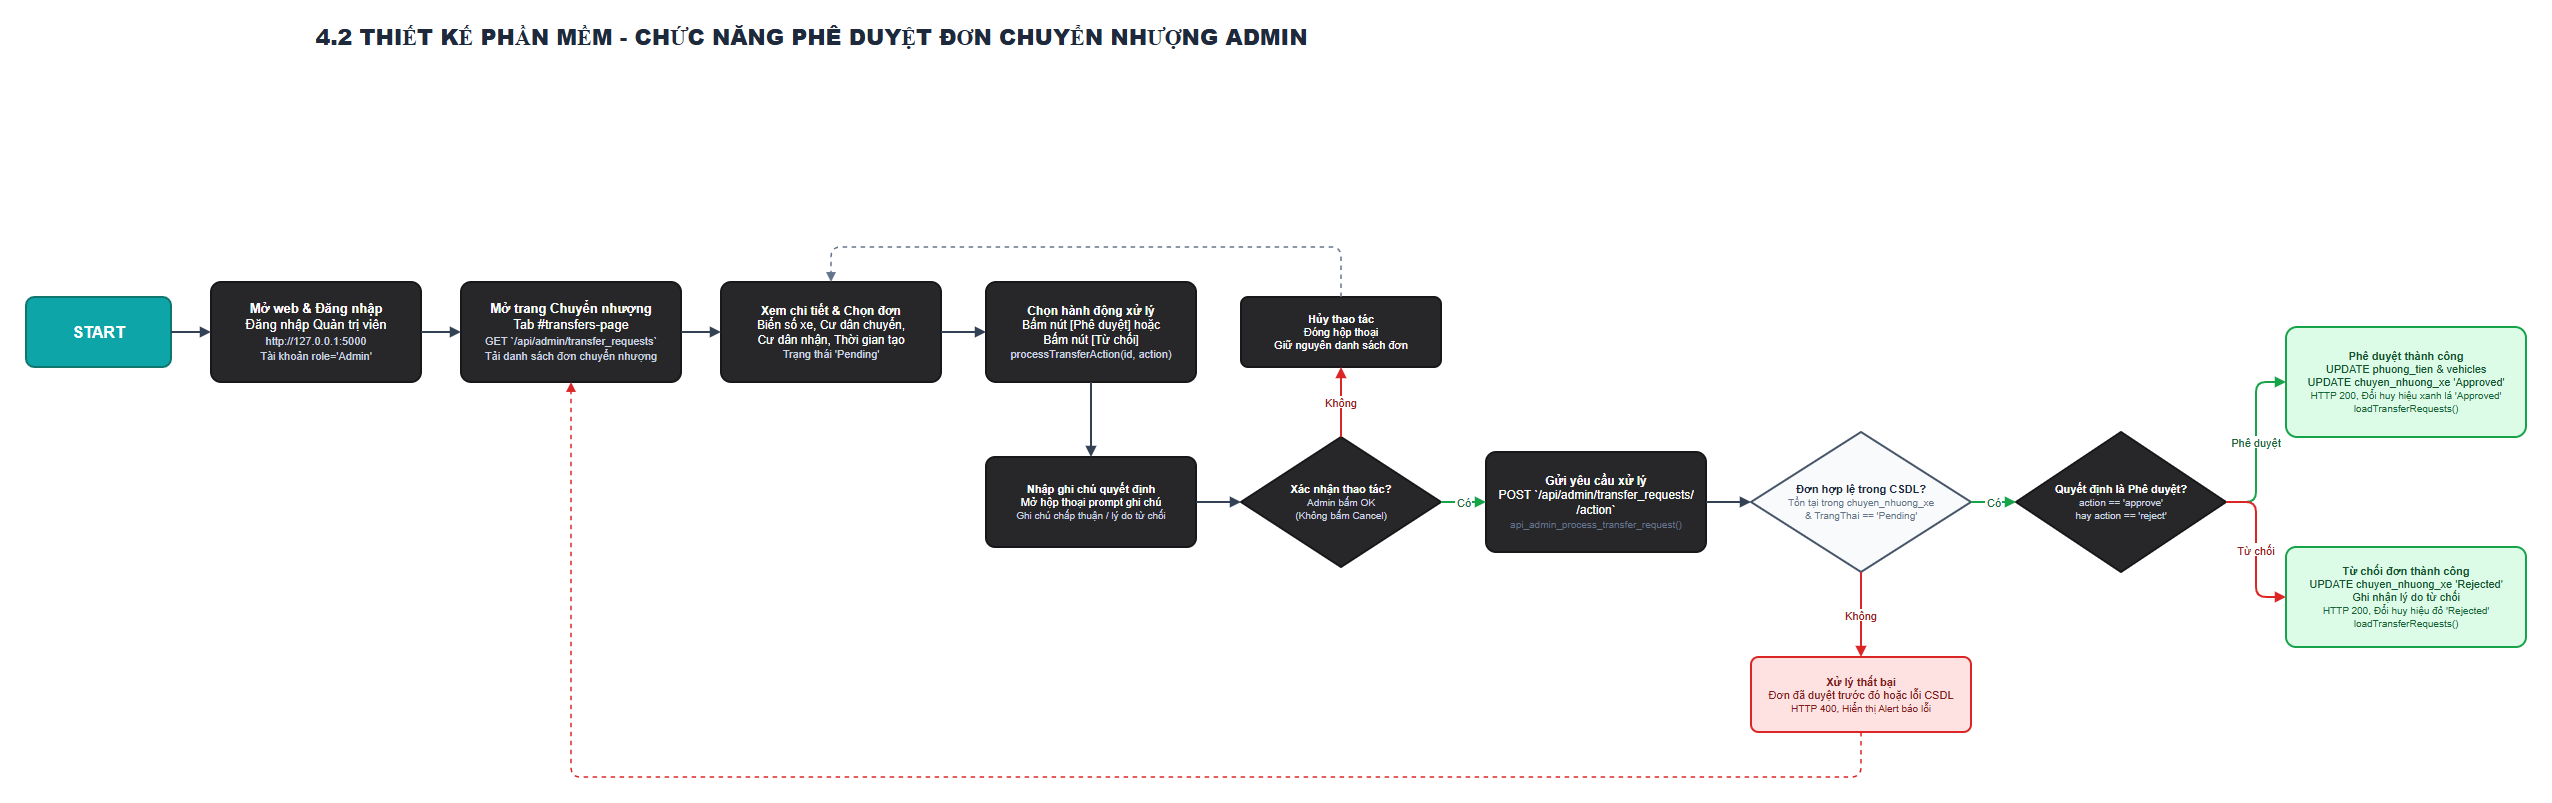

The diagram above was exported from draw.io. Its source (the exported page's mxGraphModel, read from the mxfile embedded in the PNG):
<mxGraphModel dx="1776" dy="909" grid="1" gridSize="10" guides="1" tooltips="1" connect="1" arrows="1" fold="1" page="1" pageScale="1" pageWidth="2600" pageHeight="900" math="0" shadow="0">
  <root>
    <mxCell id="0" />
    <mxCell id="1" parent="0" />
    <mxCell id="title" parent="1" style="text;html=1;strokeColor=none;fillColor=none;align=center;verticalAlign=middle;fontSize=22;fontColor=#1E293B;fontStyle=1;" value="&lt;b&gt;4.2 THIẾT KẾ PHẦN MỀM - CHỨC NĂNG PHÊ DUYỆT ĐƠN CHUYỂN NHƯỢNG ADMIN&lt;/b&gt;" vertex="1">
      <mxGeometry height="50" width="950" x="350" y="25" as="geometry" />
    </mxCell>
    <mxCell id="start" parent="1" style="rounded=1;whiteSpace=wrap;html=1;fillColor=#0EA5A8;strokeColor=#0F766E;strokeWidth=2;fontSize=16;fontColor=#FFFFFF;arcSize=12;" value="&lt;b&gt;START&lt;/b&gt;" vertex="1">
      <mxGeometry height="70" width="145" x="40" y="310" as="geometry" />
    </mxCell>
    <mxCell id="web" parent="1" style="rounded=1;whiteSpace=wrap;html=1;fillColor=#27272A;strokeColor=#18181B;strokeWidth=2;fontSize=13;fontColor=#FFFFFF;arcSize=10;" value="&lt;b&gt;Mở web &amp; Đăng nhập&lt;/b&gt;&lt;br/&gt;Đăng nhập Quản trị viên&lt;br/&gt;&lt;font color='#CBD5E1' style='font-size: 11px'&gt;http://127.0.0.1:5000&lt;br/&gt;Tài khoản role='Admin'&lt;/font&gt;" vertex="1">
      <mxGeometry height="100" width="210" x="225" y="295" as="geometry" />
    </mxCell>
    <mxCell id="transfers-page" parent="1" style="rounded=1;whiteSpace=wrap;html=1;fillColor=#27272A;strokeColor=#18181B;strokeWidth=2;fontSize=13;fontColor=#FFFFFF;arcSize=10;" value="&lt;b&gt;Mở trang Chuyển nhượng&lt;/b&gt;&lt;br/&gt;Tab #transfers-page&lt;br/&gt;&lt;font color='#CBD5E1' style='font-size: 11px'&gt;GET `/api/admin/transfer_requests`&lt;br/&gt;Tải danh sách đơn chuyển nhượng&lt;/font&gt;" vertex="1">
      <mxGeometry height="100" width="220" x="475" y="295" as="geometry" />
    </mxCell>
    <mxCell id="select-request" parent="1" style="rounded=1;whiteSpace=wrap;html=1;fillColor=#27272A;strokeColor=#18181B;strokeWidth=2;fontSize=12;fontColor=#FFFFFF;arcSize=10;" value="&lt;b&gt;Xem chi tiết &amp; Chọn đơn&lt;/b&gt;&lt;br/&gt;Biển số xe, Cư dân chuyển,&lt;br/&gt;Cư dân nhận, Thời gian tạo&lt;br/&gt;&lt;font color='#CBD5E1' style='font-size: 11px'&gt;Trạng thái 'Pending'&lt;/font&gt;" vertex="1">
      <mxGeometry height="100" width="220" x="735" y="295" as="geometry" />
    </mxCell>
    <mxCell id="choose-action" parent="1" style="rounded=1;whiteSpace=wrap;html=1;fillColor=#27272A;strokeColor=#18181B;strokeWidth=2;fontSize=12;fontColor=#FFFFFF;arcSize=10;" value="&lt;b&gt;Chọn hành động xử lý&lt;/b&gt;&lt;br/&gt;Bấm nút [Phê duyệt] hoặc&lt;br/&gt;Bấm nút [Từ chối]&lt;br/&gt;&lt;font color='#CBD5E1' style='font-size: 11px'&gt;processTransferAction(id, action)&lt;/font&gt;" vertex="1">
      <mxGeometry height="100" width="210" x="1000" y="295" as="geometry" />
    </mxCell>
    <mxCell id="prompt-note" parent="1" style="rounded=1;whiteSpace=wrap;html=1;fillColor=#27272A;strokeColor=#18181B;strokeWidth=2;fontSize=11;fontColor=#FFFFFF;arcSize=10;" value="&lt;b&gt;Nhập ghi chú quyết định&lt;/b&gt;&lt;br/&gt;Mở hộp thoại prompt ghi chú&lt;br/&gt;&lt;font color='#CBD5E1' style='font-size: 10px'&gt;Ghi chú chấp thuận / lý do từ chối&lt;/font&gt;" vertex="1">
      <mxGeometry height="90" width="210" x="1000" y="470" as="geometry" />
    </mxCell>
    <mxCell id="confirm-check" parent="1" style="rhombus;whiteSpace=wrap;html=1;fillColor=#27272A;strokeColor=#18181B;strokeWidth=2;fontSize=11;fontColor=#FFFFFF;" value="&lt;b&gt;Xác nhận thao tác?&lt;/b&gt;&lt;br/&gt;&lt;font color='#CBD5E1' style='font-size: 10px'&gt;Admin bấm OK&lt;br/&gt;(Không bấm Cancel)&lt;/font&gt;" vertex="1">
      <mxGeometry height="130" width="200" x="1255" y="450" as="geometry" />
    </mxCell>
    <mxCell id="cancel-op" parent="1" style="rounded=1;whiteSpace=wrap;html=1;fillColor=#27272A;strokeColor=#18181B;strokeWidth=2;fontSize=11;fontColor=#FFFFFF;arcSize=10;" value="&lt;b&gt;Hủy thao tác&lt;/b&gt;&lt;br/&gt;Đóng hộp thoại&lt;br/&gt;Giữ nguyên danh sách đơn" vertex="1">
      <mxGeometry height="70" width="200" x="1255" y="310" as="geometry" />
    </mxCell>
    <mxCell id="api" parent="1" style="rounded=1;whiteSpace=wrap;html=1;fillColor=#27272A;strokeColor=#18181B;strokeWidth=2;fontSize=12;fontColor=#FFFFFF;arcSize=10;" value="&lt;b&gt;Gửi yêu cầu xử lý&lt;/b&gt;&lt;br/&gt;POST `/api/admin/transfer_requests/&lt;br/&gt;&lt;id&gt;/action`&lt;br/&gt;&lt;font color='#64748B' style='font-size: 10px'&gt;api_admin_process_transfer_request()&lt;/font&gt;" vertex="1">
      <mxGeometry height="100" width="220" x="1500" y="465" as="geometry" />
    </mxCell>
    <mxCell id="check-pending" parent="1" style="rhombus;whiteSpace=wrap;html=1;fillColor=#F8FAFC;strokeColor=#475569;strokeWidth=2;fontSize=11;fontColor=#1E293B;" value="&lt;b&gt;Đơn hợp lệ trong CSDL?&lt;/b&gt;&lt;br/&gt;&lt;font color='#64748B' style='font-size: 10px'&gt;Tồn tại trong chuyen_nhuong_xe&lt;br/&gt;&amp; TrangThai == 'Pending'&lt;/font&gt;" vertex="1">
      <mxGeometry height="140" width="220" x="1765" y="445" as="geometry" />
    </mxCell>
    <mxCell id="check-action" parent="1" style="rhombus;whiteSpace=wrap;html=1;fillColor=#27272A;strokeColor=#18181B;strokeWidth=2;fontSize=11;fontColor=#FFFFFF;" value="&lt;b&gt;Quyết định là Phê duyệt?&lt;/b&gt;&lt;br/&gt;&lt;font color='#CBD5E1' style='font-size: 10px'&gt;action == 'approve'&lt;br/&gt;hay action == 'reject'&lt;/font&gt;" vertex="1">
      <mxGeometry height="140" width="210" x="2030" y="445" as="geometry" />
    </mxCell>
    <mxCell id="success-approve" parent="1" style="rounded=1;whiteSpace=wrap;html=1;fillColor=#DCFCE7;strokeColor=#16A34A;strokeWidth=2;fontSize=11;fontColor=#14532D;arcSize=10;" value="&lt;b&gt;Phê duyệt thành công&lt;/b&gt;&lt;br/&gt;UPDATE phuong_tien &amp; vehicles&lt;br/&gt;UPDATE chuyen_nhuong_xe 'Approved'&lt;br/&gt;&lt;font color='#166534' style='font-size: 10px'&gt;HTTP 200, Đổi huy hiệu xanh lá 'Approved'&lt;br/&gt;loadTransferRequests()&lt;/font&gt;" vertex="1">
      <mxGeometry height="110" width="240" x="2300" y="340" as="geometry" />
    </mxCell>
    <mxCell id="success-reject" parent="1" style="rounded=1;whiteSpace=wrap;html=1;fillColor=#DCFCE7;strokeColor=#16A34A;strokeWidth=2;fontSize=11;fontColor=#14532D;arcSize=10;" value="&lt;b&gt;Từ chối đơn thành công&lt;/b&gt;&lt;br/&gt;UPDATE chuyen_nhuong_xe 'Rejected'&lt;br/&gt;Ghi nhận lý do từ chối&lt;br/&gt;&lt;font color='#166534' style='font-size: 10px'&gt;HTTP 200, Đổi huy hiệu đỏ 'Rejected'&lt;br/&gt;loadTransferRequests()&lt;/font&gt;" vertex="1">
      <mxGeometry height="100" width="240" x="2300" y="560" as="geometry" />
    </mxCell>
    <mxCell id="fail" parent="1" style="rounded=1;whiteSpace=wrap;html=1;fillColor=#FEE2E2;strokeColor=#DC2626;strokeWidth=2;fontSize=11;fontColor=#7F1D1D;arcSize=10;" value="&lt;b&gt;Xử lý thất bại&lt;/b&gt;&lt;br/&gt;Đơn đã duyệt trước đó hoặc lỗi CSDL&lt;br/&gt;&lt;font color='#7F1D1D' style='font-size: 10px'&gt;HTTP 400, Hiển thị Alert báo lỗi&lt;/font&gt;" vertex="1">
      <mxGeometry height="75" width="220" x="1765" y="670" as="geometry" />
    </mxCell>
    <mxCell id="e1" edge="1" parent="1" source="start" style="edgeStyle=orthogonalEdgeStyle;endArrow=block;strokeColor=#334155;strokeWidth=2;" target="web">
      <mxGeometry relative="1" as="geometry" />
    </mxCell>
    <mxCell id="e2" edge="1" parent="1" source="web" style="edgeStyle=orthogonalEdgeStyle;endArrow=block;strokeColor=#334155;strokeWidth=2;" target="transfers-page">
      <mxGeometry relative="1" as="geometry" />
    </mxCell>
    <mxCell id="e3" edge="1" parent="1" source="transfers-page" style="edgeStyle=orthogonalEdgeStyle;endArrow=block;strokeColor=#334155;strokeWidth=2;" target="select-request">
      <mxGeometry relative="1" as="geometry" />
    </mxCell>
    <mxCell id="e4" edge="1" parent="1" source="select-request" style="edgeStyle=orthogonalEdgeStyle;endArrow=block;strokeColor=#334155;strokeWidth=2;" target="choose-action">
      <mxGeometry relative="1" as="geometry" />
    </mxCell>
    <mxCell id="e5" edge="1" parent="1" source="choose-action" style="edgeStyle=orthogonalEdgeStyle;endArrow=block;strokeColor=#334155;strokeWidth=2;" target="prompt-note">
      <mxGeometry relative="1" as="geometry" />
    </mxCell>
    <mxCell id="e6" edge="1" parent="1" source="prompt-note" style="edgeStyle=orthogonalEdgeStyle;endArrow=block;strokeColor=#334155;strokeWidth=2;" target="confirm-check">
      <mxGeometry relative="1" as="geometry" />
    </mxCell>
    <mxCell id="e7" edge="1" parent="1" source="confirm-check" style="edgeStyle=orthogonalEdgeStyle;endArrow=block;strokeColor=#DC2626;fontColor=#991B1B;strokeWidth=2;" target="cancel-op" value="Không">
      <mxGeometry relative="1" as="geometry" />
    </mxCell>
    <mxCell id="e8" edge="1" parent="1" source="cancel-op" style="edgeStyle=orthogonalEdgeStyle;endArrow=block;strokeColor=#64748B;fontColor=#475569;strokeWidth=1.5;dashed=1;" target="select-request">
      <mxGeometry relative="1" as="geometry">
        <Array as="points">
          <mxPoint x="1355" y="260" />
          <mxPoint x="845" y="260" />
        </Array>
      </mxGeometry>
    </mxCell>
    <mxCell id="e9" edge="1" parent="1" source="confirm-check" style="edgeStyle=orthogonalEdgeStyle;endArrow=block;strokeColor=#16A34A;fontColor=#166534;strokeWidth=2;" target="api" value="Có">
      <mxGeometry relative="1" as="geometry" />
    </mxCell>
    <mxCell id="e10" edge="1" parent="1" source="api" style="edgeStyle=orthogonalEdgeStyle;endArrow=block;strokeColor=#334155;strokeWidth=2;" target="check-pending">
      <mxGeometry relative="1" as="geometry" />
    </mxCell>
    <mxCell id="e11" edge="1" parent="1" source="check-pending" style="edgeStyle=orthogonalEdgeStyle;endArrow=block;strokeColor=#DC2626;fontColor=#991B1B;strokeWidth=2;" target="fail" value="Không">
      <mxGeometry relative="1" as="geometry" />
    </mxCell>
    <mxCell id="e12" edge="1" parent="1" source="fail" style="edgeStyle=orthogonalEdgeStyle;endArrow=block;strokeColor=#DC2626;fontColor=#991B1B;strokeWidth=1.5;dashed=1;" target="transfers-page">
      <mxGeometry relative="1" as="geometry">
        <Array as="points">
          <mxPoint x="1875" y="790" />
          <mxPoint x="585" y="790" />
        </Array>
      </mxGeometry>
    </mxCell>
    <mxCell id="e13" edge="1" parent="1" source="check-pending" style="edgeStyle=orthogonalEdgeStyle;endArrow=block;strokeColor=#16A34A;fontColor=#166534;strokeWidth=2;" target="check-action" value="Có">
      <mxGeometry relative="1" as="geometry" />
    </mxCell>
    <mxCell id="e14" edge="1" parent="1" source="check-action" style="edgeStyle=orthogonalEdgeStyle;endArrow=block;strokeColor=#16A34A;fontColor=#166534;strokeWidth=2;" target="success-approve" value="Phê duyệt">
      <mxGeometry relative="1" as="geometry" />
    </mxCell>
    <mxCell id="e15" edge="1" parent="1" source="check-action" style="edgeStyle=orthogonalEdgeStyle;endArrow=block;strokeColor=#DC2626;fontColor=#991B1B;strokeWidth=2;" target="success-reject" value="Từ chối">
      <mxGeometry relative="1" as="geometry" />
    </mxCell>
  </root>
</mxGraphModel>